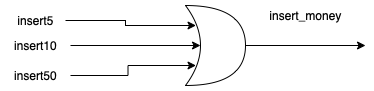

The diagram above was exported from draw.io. Its source (the exported page's mxGraphModel, read from the mxfile embedded in the PNG):
<mxGraphModel dx="1186" dy="645" grid="1" gridSize="10" guides="1" tooltips="1" connect="1" arrows="1" fold="1" page="1" pageScale="1" pageWidth="827" pageHeight="1169" math="0" shadow="0">
  <root>
    <mxCell id="0" />
    <mxCell id="1" parent="0" />
    <mxCell id="ylHnKrjQGLY-2kOGvwoG-8" style="edgeStyle=orthogonalEdgeStyle;rounded=0;orthogonalLoop=1;jettySize=auto;html=1;" edge="1" parent="1" source="ylHnKrjQGLY-2kOGvwoG-1">
      <mxGeometry relative="1" as="geometry">
        <mxPoint x="560" y="260" as="targetPoint" />
      </mxGeometry>
    </mxCell>
    <mxCell id="ylHnKrjQGLY-2kOGvwoG-1" value="" style="shape=xor;whiteSpace=wrap;html=1;" vertex="1" parent="1">
      <mxGeometry x="380" y="220" width="60" height="80" as="geometry" />
    </mxCell>
    <mxCell id="ylHnKrjQGLY-2kOGvwoG-3" style="edgeStyle=orthogonalEdgeStyle;rounded=0;orthogonalLoop=1;jettySize=auto;html=1;entryX=0.175;entryY=0.25;entryDx=0;entryDy=0;entryPerimeter=0;" edge="1" parent="1" source="ylHnKrjQGLY-2kOGvwoG-2" target="ylHnKrjQGLY-2kOGvwoG-1">
      <mxGeometry relative="1" as="geometry" />
    </mxCell>
    <mxCell id="ylHnKrjQGLY-2kOGvwoG-2" value="insert5" style="text;html=1;align=center;verticalAlign=middle;resizable=0;points=[];autosize=1;strokeColor=none;fillColor=none;" vertex="1" parent="1">
      <mxGeometry x="200" y="220" width="60" height="30" as="geometry" />
    </mxCell>
    <mxCell id="ylHnKrjQGLY-2kOGvwoG-7" style="edgeStyle=orthogonalEdgeStyle;rounded=0;orthogonalLoop=1;jettySize=auto;html=1;entryX=0.25;entryY=0.5;entryDx=0;entryDy=0;entryPerimeter=0;" edge="1" parent="1" source="ylHnKrjQGLY-2kOGvwoG-4" target="ylHnKrjQGLY-2kOGvwoG-1">
      <mxGeometry relative="1" as="geometry" />
    </mxCell>
    <mxCell id="ylHnKrjQGLY-2kOGvwoG-4" value="insert10" style="text;html=1;align=center;verticalAlign=middle;resizable=0;points=[];autosize=1;strokeColor=none;fillColor=none;" vertex="1" parent="1">
      <mxGeometry x="195" y="245" width="70" height="30" as="geometry" />
    </mxCell>
    <mxCell id="ylHnKrjQGLY-2kOGvwoG-6" value="" style="edgeStyle=orthogonalEdgeStyle;rounded=0;orthogonalLoop=1;jettySize=auto;html=1;entryX=0.175;entryY=0.75;entryDx=0;entryDy=0;entryPerimeter=0;" edge="1" parent="1" source="ylHnKrjQGLY-2kOGvwoG-5" target="ylHnKrjQGLY-2kOGvwoG-1">
      <mxGeometry relative="1" as="geometry" />
    </mxCell>
    <mxCell id="ylHnKrjQGLY-2kOGvwoG-5" value="insert50" style="text;html=1;align=center;verticalAlign=middle;resizable=0;points=[];autosize=1;strokeColor=none;fillColor=none;" vertex="1" parent="1">
      <mxGeometry x="195" y="275" width="70" height="30" as="geometry" />
    </mxCell>
    <mxCell id="ylHnKrjQGLY-2kOGvwoG-9" value="insert_money" style="text;html=1;align=center;verticalAlign=middle;resizable=0;points=[];autosize=1;strokeColor=none;fillColor=none;" vertex="1" parent="1">
      <mxGeometry x="450" y="215" width="100" height="30" as="geometry" />
    </mxCell>
  </root>
</mxGraphModel>